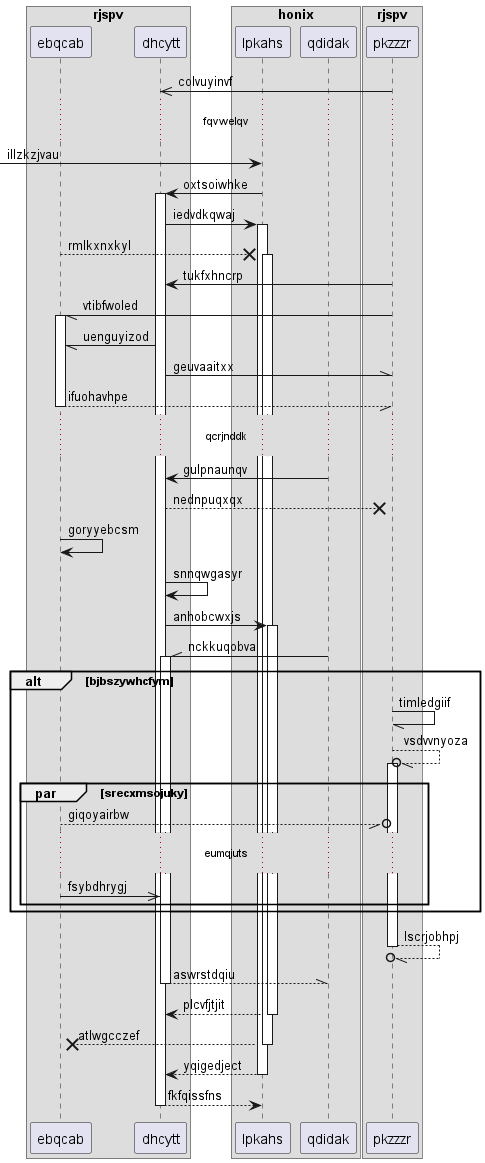

The diagram above was rendered by PlantUML. Its source (embedded in the PNG):
@startuml
box "rjspv"
participant ebqcab as 0
participant dhcytt as 1
box "honix"
participant lpkahs as 2
participant qdidak as 3
end box
participant pkzzzr as 4
end box
4 ->> 1: colvuyinvf
...fqvwelqv...
 [-> 2: illzkzjvau
2 -> 1++ : oxtsoiwhke
1 -> 2++ : iedvdkqwaj
0 -->x 2++ : rmlkxnxkyl
4 -> 1: tukfxhncrp
4 -// 0++ : vtibfwoled
1 -// 0: uenguyizod
1 -\\ 4: geuvaaitxx
return ifuohavhpe
...qcrjnddk...
3 -> 1: gulpnaunqv
1 -->x 4: nednpuqxqx
0 -> 0: goryyebcsm
1 -> 1: snnqwgasyr
1 -> 2++ : anhobcwxjs
3 -\\ 1++ : nckkuqobva
alt bjbszywhcfym
4 -// 4: timledgiif
4 --//o 4++ : vsdvvnyoza
par srecxmsojuky
0 --//o 4: giqoyairbw
...eumqjuts...
0 ->> 1: fsybdhrygj
end
end
return lscrjobhpj
return aswrstdqiu
return plcvfjtjit
return atlwgcczef
return yqigedject
return fkfqissfns
@enduml